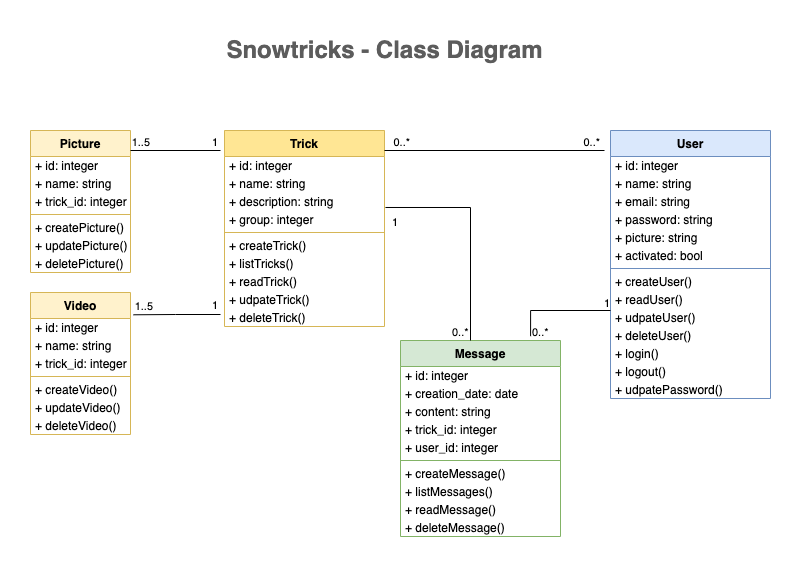

The diagram above was exported from draw.io. Its source (the exported page's mxGraphModel, read from the mxfile embedded in the PNG):
<mxGraphModel dx="946" dy="606" grid="1" gridSize="10" guides="1" tooltips="1" connect="1" arrows="1" fold="1" page="1" pageScale="1" pageWidth="827" pageHeight="1169" math="0" shadow="0">
  <root>
    <mxCell id="0" />
    <mxCell id="1" parent="0" />
    <mxCell id="1vA5q-rVSFopZS03osk3-1" value="Snowtricks - Class Diagram" style="text;strokeColor=none;fillColor=none;html=1;fontSize=24;fontStyle=1;verticalAlign=middle;align=center;fontColor=#5C5C5C;" parent="1" vertex="1">
      <mxGeometry x="114" y="40" width="599" height="40" as="geometry" />
    </mxCell>
    <mxCell id="b7Qtn_MTIfO2kebi2Q_Y-1" value="Trick" style="swimlane;fontStyle=1;align=center;verticalAlign=top;childLayout=stackLayout;horizontal=1;startSize=26;horizontalStack=0;resizeParent=1;resizeParentMax=0;resizeLast=0;collapsible=1;marginBottom=0;fillColor=#FFE694;strokeColor=#d6b656;" parent="1" vertex="1">
      <mxGeometry x="254" y="140" width="160" height="196" as="geometry" />
    </mxCell>
    <mxCell id="b7Qtn_MTIfO2kebi2Q_Y-21" value="+ id: integer" style="text;strokeColor=none;fillColor=none;align=left;verticalAlign=middle;spacingLeft=4;spacingRight=4;overflow=hidden;rotatable=0;points=[[0,0.5],[1,0.5]];portConstraint=eastwest;spacing=1;" parent="b7Qtn_MTIfO2kebi2Q_Y-1" vertex="1">
      <mxGeometry y="26" width="160" height="18" as="geometry" />
    </mxCell>
    <mxCell id="b7Qtn_MTIfO2kebi2Q_Y-2" value="+ name: string" style="text;strokeColor=none;fillColor=none;align=left;verticalAlign=middle;spacingLeft=4;spacingRight=4;overflow=hidden;rotatable=0;points=[[0,0.5],[1,0.5]];portConstraint=eastwest;spacing=1;" parent="b7Qtn_MTIfO2kebi2Q_Y-1" vertex="1">
      <mxGeometry y="44" width="160" height="18" as="geometry" />
    </mxCell>
    <mxCell id="b7Qtn_MTIfO2kebi2Q_Y-12" value="+ description: string" style="text;strokeColor=none;fillColor=none;align=left;verticalAlign=middle;spacingLeft=4;spacingRight=4;overflow=hidden;rotatable=0;points=[[0,0.5],[1,0.5]];portConstraint=eastwest;spacing=1;" parent="b7Qtn_MTIfO2kebi2Q_Y-1" vertex="1">
      <mxGeometry y="62" width="160" height="18" as="geometry" />
    </mxCell>
    <mxCell id="b7Qtn_MTIfO2kebi2Q_Y-13" value="+ group: integer" style="text;strokeColor=none;fillColor=none;align=left;verticalAlign=middle;spacingLeft=4;spacingRight=4;overflow=hidden;rotatable=0;points=[[0,0.5],[1,0.5]];portConstraint=eastwest;spacing=1;" parent="b7Qtn_MTIfO2kebi2Q_Y-1" vertex="1">
      <mxGeometry y="80" width="160" height="18" as="geometry" />
    </mxCell>
    <mxCell id="b7Qtn_MTIfO2kebi2Q_Y-3" value="" style="line;strokeWidth=1;fillColor=none;align=left;verticalAlign=middle;spacingTop=-1;spacingLeft=3;spacingRight=3;rotatable=0;labelPosition=right;points=[];portConstraint=eastwest;strokeColor=inherit;" parent="b7Qtn_MTIfO2kebi2Q_Y-1" vertex="1">
      <mxGeometry y="98" width="160" height="8" as="geometry" />
    </mxCell>
    <mxCell id="b7Qtn_MTIfO2kebi2Q_Y-10" value="+ createTrick()" style="text;strokeColor=none;fillColor=none;align=left;verticalAlign=middle;spacingLeft=4;spacingRight=4;overflow=hidden;rotatable=0;points=[[0,0.5],[1,0.5]];portConstraint=eastwest;spacing=1;" parent="b7Qtn_MTIfO2kebi2Q_Y-1" vertex="1">
      <mxGeometry y="106" width="160" height="18" as="geometry" />
    </mxCell>
    <mxCell id="b7Qtn_MTIfO2kebi2Q_Y-58" value="+ listTricks()" style="text;strokeColor=none;fillColor=none;align=left;verticalAlign=middle;spacingLeft=4;spacingRight=4;overflow=hidden;rotatable=0;points=[[0,0.5],[1,0.5]];portConstraint=eastwest;spacing=1;" parent="b7Qtn_MTIfO2kebi2Q_Y-1" vertex="1">
      <mxGeometry y="124" width="160" height="18" as="geometry" />
    </mxCell>
    <mxCell id="b7Qtn_MTIfO2kebi2Q_Y-59" value="+ readTrick()" style="text;strokeColor=none;fillColor=none;align=left;verticalAlign=middle;spacingLeft=4;spacingRight=4;overflow=hidden;rotatable=0;points=[[0,0.5],[1,0.5]];portConstraint=eastwest;spacing=1;" parent="b7Qtn_MTIfO2kebi2Q_Y-1" vertex="1">
      <mxGeometry y="142" width="160" height="18" as="geometry" />
    </mxCell>
    <mxCell id="b7Qtn_MTIfO2kebi2Q_Y-61" value="+ udpateTrick()" style="text;strokeColor=none;fillColor=none;align=left;verticalAlign=middle;spacingLeft=4;spacingRight=4;overflow=hidden;rotatable=0;points=[[0,0.5],[1,0.5]];portConstraint=eastwest;spacing=1;" parent="b7Qtn_MTIfO2kebi2Q_Y-1" vertex="1">
      <mxGeometry y="160" width="160" height="18" as="geometry" />
    </mxCell>
    <mxCell id="b7Qtn_MTIfO2kebi2Q_Y-60" value="+ deleteTrick()" style="text;strokeColor=none;fillColor=none;align=left;verticalAlign=middle;spacingLeft=4;spacingRight=4;overflow=hidden;rotatable=0;points=[[0,0.5],[1,0.5]];portConstraint=eastwest;spacing=1;" parent="b7Qtn_MTIfO2kebi2Q_Y-1" vertex="1">
      <mxGeometry y="178" width="160" height="18" as="geometry" />
    </mxCell>
    <mxCell id="b7Qtn_MTIfO2kebi2Q_Y-15" value="Picture" style="swimlane;fontStyle=1;align=center;verticalAlign=top;childLayout=stackLayout;horizontal=1;startSize=26;horizontalStack=0;resizeParent=1;resizeParentMax=0;resizeLast=0;collapsible=1;marginBottom=0;fillColor=#fff2cc;strokeColor=#d6b656;" parent="1" vertex="1">
      <mxGeometry x="60" y="140" width="100" height="142" as="geometry" />
    </mxCell>
    <mxCell id="b7Qtn_MTIfO2kebi2Q_Y-18" value="+ id: integer" style="text;strokeColor=none;fillColor=none;align=left;verticalAlign=middle;spacingLeft=4;spacingRight=4;overflow=hidden;rotatable=0;points=[[0,0.5],[1,0.5]];portConstraint=eastwest;spacing=1;" parent="b7Qtn_MTIfO2kebi2Q_Y-15" vertex="1">
      <mxGeometry y="26" width="100" height="18" as="geometry" />
    </mxCell>
    <mxCell id="aymt_PumlaSryEm_DxLj-1" value="+ name: string" style="text;strokeColor=none;fillColor=none;align=left;verticalAlign=middle;spacingLeft=4;spacingRight=4;overflow=hidden;rotatable=0;points=[[0,0.5],[1,0.5]];portConstraint=eastwest;spacing=1;" parent="b7Qtn_MTIfO2kebi2Q_Y-15" vertex="1">
      <mxGeometry y="44" width="100" height="18" as="geometry" />
    </mxCell>
    <mxCell id="b7Qtn_MTIfO2kebi2Q_Y-25" value="+ trick_id: integer" style="text;strokeColor=none;fillColor=none;align=left;verticalAlign=middle;spacingLeft=4;spacingRight=4;overflow=hidden;rotatable=0;points=[[0,0.5],[1,0.5]];portConstraint=eastwest;spacing=1;" parent="b7Qtn_MTIfO2kebi2Q_Y-15" vertex="1">
      <mxGeometry y="62" width="100" height="18" as="geometry" />
    </mxCell>
    <mxCell id="b7Qtn_MTIfO2kebi2Q_Y-19" value="" style="line;strokeWidth=1;fillColor=none;align=left;verticalAlign=middle;spacingTop=-1;spacingLeft=3;spacingRight=3;rotatable=0;labelPosition=right;points=[];portConstraint=eastwest;strokeColor=inherit;" parent="b7Qtn_MTIfO2kebi2Q_Y-15" vertex="1">
      <mxGeometry y="80" width="100" height="8" as="geometry" />
    </mxCell>
    <mxCell id="b7Qtn_MTIfO2kebi2Q_Y-81" value="+ createPicture()" style="text;strokeColor=none;fillColor=none;align=left;verticalAlign=middle;spacingLeft=4;spacingRight=4;overflow=hidden;rotatable=0;points=[[0,0.5],[1,0.5]];portConstraint=eastwest;spacing=1;" parent="b7Qtn_MTIfO2kebi2Q_Y-15" vertex="1">
      <mxGeometry y="88" width="100" height="18" as="geometry" />
    </mxCell>
    <mxCell id="aymt_PumlaSryEm_DxLj-4" value="+ updatePicture()" style="text;strokeColor=none;fillColor=none;align=left;verticalAlign=middle;spacingLeft=4;spacingRight=4;overflow=hidden;rotatable=0;points=[[0,0.5],[1,0.5]];portConstraint=eastwest;spacing=1;" parent="b7Qtn_MTIfO2kebi2Q_Y-15" vertex="1">
      <mxGeometry y="106" width="100" height="18" as="geometry" />
    </mxCell>
    <mxCell id="b7Qtn_MTIfO2kebi2Q_Y-82" value="+ deletePicture()" style="text;strokeColor=none;fillColor=none;align=left;verticalAlign=middle;spacingLeft=4;spacingRight=4;overflow=hidden;rotatable=0;points=[[0,0.5],[1,0.5]];portConstraint=eastwest;spacing=1;" parent="b7Qtn_MTIfO2kebi2Q_Y-15" vertex="1">
      <mxGeometry y="124" width="100" height="18" as="geometry" />
    </mxCell>
    <mxCell id="b7Qtn_MTIfO2kebi2Q_Y-22" value="Video" style="swimlane;fontStyle=1;align=center;verticalAlign=top;childLayout=stackLayout;horizontal=1;startSize=26;horizontalStack=0;resizeParent=1;resizeParentMax=0;resizeLast=0;collapsible=1;marginBottom=0;fillColor=#fff2cc;strokeColor=#d6b656;" parent="1" vertex="1">
      <mxGeometry x="60" y="302" width="100" height="142" as="geometry" />
    </mxCell>
    <mxCell id="b7Qtn_MTIfO2kebi2Q_Y-23" value="+ id: integer" style="text;strokeColor=none;fillColor=none;align=left;verticalAlign=middle;spacingLeft=4;spacingRight=4;overflow=hidden;rotatable=0;points=[[0,0.5],[1,0.5]];portConstraint=eastwest;spacing=1;" parent="b7Qtn_MTIfO2kebi2Q_Y-22" vertex="1">
      <mxGeometry y="26" width="100" height="18" as="geometry" />
    </mxCell>
    <mxCell id="aymt_PumlaSryEm_DxLj-2" value="+ name: string" style="text;strokeColor=none;fillColor=none;align=left;verticalAlign=middle;spacingLeft=4;spacingRight=4;overflow=hidden;rotatable=0;points=[[0,0.5],[1,0.5]];portConstraint=eastwest;spacing=1;" parent="b7Qtn_MTIfO2kebi2Q_Y-22" vertex="1">
      <mxGeometry y="44" width="100" height="18" as="geometry" />
    </mxCell>
    <mxCell id="b7Qtn_MTIfO2kebi2Q_Y-26" value="+ trick_id: integer" style="text;strokeColor=none;fillColor=none;align=left;verticalAlign=middle;spacingLeft=4;spacingRight=4;overflow=hidden;rotatable=0;points=[[0,0.5],[1,0.5]];portConstraint=eastwest;spacing=1;" parent="b7Qtn_MTIfO2kebi2Q_Y-22" vertex="1">
      <mxGeometry y="62" width="100" height="18" as="geometry" />
    </mxCell>
    <mxCell id="b7Qtn_MTIfO2kebi2Q_Y-24" value="" style="line;strokeWidth=1;fillColor=none;align=left;verticalAlign=middle;spacingTop=-1;spacingLeft=3;spacingRight=3;rotatable=0;labelPosition=right;points=[];portConstraint=eastwest;strokeColor=inherit;" parent="b7Qtn_MTIfO2kebi2Q_Y-22" vertex="1">
      <mxGeometry y="80" width="100" height="8" as="geometry" />
    </mxCell>
    <mxCell id="b7Qtn_MTIfO2kebi2Q_Y-83" value="+ createVideo()" style="text;strokeColor=none;fillColor=none;align=left;verticalAlign=middle;spacingLeft=4;spacingRight=4;overflow=hidden;rotatable=0;points=[[0,0.5],[1,0.5]];portConstraint=eastwest;spacing=1;" parent="b7Qtn_MTIfO2kebi2Q_Y-22" vertex="1">
      <mxGeometry y="88" width="100" height="18" as="geometry" />
    </mxCell>
    <mxCell id="aymt_PumlaSryEm_DxLj-5" value="+ updateVideo()" style="text;strokeColor=none;fillColor=none;align=left;verticalAlign=middle;spacingLeft=4;spacingRight=4;overflow=hidden;rotatable=0;points=[[0,0.5],[1,0.5]];portConstraint=eastwest;spacing=1;" parent="b7Qtn_MTIfO2kebi2Q_Y-22" vertex="1">
      <mxGeometry y="106" width="100" height="18" as="geometry" />
    </mxCell>
    <mxCell id="b7Qtn_MTIfO2kebi2Q_Y-84" value="+ deleteVideo()" style="text;strokeColor=none;fillColor=none;align=left;verticalAlign=middle;spacingLeft=4;spacingRight=4;overflow=hidden;rotatable=0;points=[[0,0.5],[1,0.5]];portConstraint=eastwest;spacing=1;" parent="b7Qtn_MTIfO2kebi2Q_Y-22" vertex="1">
      <mxGeometry y="124" width="100" height="18" as="geometry" />
    </mxCell>
    <mxCell id="b7Qtn_MTIfO2kebi2Q_Y-27" value="" style="endArrow=none;html=1;edgeStyle=orthogonalEdgeStyle;rounded=0;entryX=1.03;entryY=0.157;entryDx=0;entryDy=0;entryPerimeter=0;" parent="1" target="b7Qtn_MTIfO2kebi2Q_Y-22" edge="1">
      <mxGeometry relative="1" as="geometry">
        <mxPoint x="250" y="324" as="sourcePoint" />
        <mxPoint x="170" y="260" as="targetPoint" />
      </mxGeometry>
    </mxCell>
    <mxCell id="b7Qtn_MTIfO2kebi2Q_Y-28" value="1" style="edgeLabel;resizable=0;html=1;align=left;verticalAlign=bottom;" parent="b7Qtn_MTIfO2kebi2Q_Y-27" connectable="0" vertex="1">
      <mxGeometry x="-1" relative="1" as="geometry">
        <mxPoint x="-10" y="-1" as="offset" />
      </mxGeometry>
    </mxCell>
    <mxCell id="b7Qtn_MTIfO2kebi2Q_Y-29" value="1..5" style="edgeLabel;resizable=0;html=1;align=right;verticalAlign=bottom;" parent="b7Qtn_MTIfO2kebi2Q_Y-27" connectable="0" vertex="1">
      <mxGeometry x="1" relative="1" as="geometry">
        <mxPoint x="20" as="offset" />
      </mxGeometry>
    </mxCell>
    <mxCell id="b7Qtn_MTIfO2kebi2Q_Y-30" value="" style="endArrow=none;html=1;edgeStyle=orthogonalEdgeStyle;rounded=0;" parent="1" edge="1">
      <mxGeometry relative="1" as="geometry">
        <mxPoint x="250" y="160" as="sourcePoint" />
        <mxPoint x="160" y="160" as="targetPoint" />
      </mxGeometry>
    </mxCell>
    <mxCell id="b7Qtn_MTIfO2kebi2Q_Y-31" value="1" style="edgeLabel;resizable=0;html=1;align=left;verticalAlign=bottom;" parent="b7Qtn_MTIfO2kebi2Q_Y-30" connectable="0" vertex="1">
      <mxGeometry x="-1" relative="1" as="geometry">
        <mxPoint x="-10" as="offset" />
      </mxGeometry>
    </mxCell>
    <mxCell id="b7Qtn_MTIfO2kebi2Q_Y-32" value="1..5" style="edgeLabel;resizable=0;html=1;align=right;verticalAlign=bottom;" parent="b7Qtn_MTIfO2kebi2Q_Y-30" connectable="0" vertex="1">
      <mxGeometry x="1" relative="1" as="geometry">
        <mxPoint x="20" as="offset" />
      </mxGeometry>
    </mxCell>
    <mxCell id="b7Qtn_MTIfO2kebi2Q_Y-33" value="Message" style="swimlane;fontStyle=1;align=center;verticalAlign=top;childLayout=stackLayout;horizontal=1;startSize=26;horizontalStack=0;resizeParent=1;resizeParentMax=0;resizeLast=0;collapsible=1;marginBottom=0;fillColor=#d5e8d4;strokeColor=#82b366;" parent="1" vertex="1">
      <mxGeometry x="430" y="350" width="160" height="196" as="geometry" />
    </mxCell>
    <mxCell id="b7Qtn_MTIfO2kebi2Q_Y-34" value="+ id: integer" style="text;strokeColor=none;fillColor=none;align=left;verticalAlign=middle;spacingLeft=4;spacingRight=4;overflow=hidden;rotatable=0;points=[[0,0.5],[1,0.5]];portConstraint=eastwest;spacing=1;" parent="b7Qtn_MTIfO2kebi2Q_Y-33" vertex="1">
      <mxGeometry y="26" width="160" height="18" as="geometry" />
    </mxCell>
    <mxCell id="b7Qtn_MTIfO2kebi2Q_Y-75" value="+ creation_date: date" style="text;strokeColor=none;fillColor=none;align=left;verticalAlign=middle;spacingLeft=4;spacingRight=4;overflow=hidden;rotatable=0;points=[[0,0.5],[1,0.5]];portConstraint=eastwest;spacing=1;" parent="b7Qtn_MTIfO2kebi2Q_Y-33" vertex="1">
      <mxGeometry y="44" width="160" height="18" as="geometry" />
    </mxCell>
    <mxCell id="b7Qtn_MTIfO2kebi2Q_Y-36" value="+ content: string" style="text;strokeColor=none;fillColor=none;align=left;verticalAlign=middle;spacingLeft=4;spacingRight=4;overflow=hidden;rotatable=0;points=[[0,0.5],[1,0.5]];portConstraint=eastwest;spacing=1;" parent="b7Qtn_MTIfO2kebi2Q_Y-33" vertex="1">
      <mxGeometry y="62" width="160" height="18" as="geometry" />
    </mxCell>
    <mxCell id="b7Qtn_MTIfO2kebi2Q_Y-40" value="+ trick_id: integer" style="text;strokeColor=none;fillColor=none;align=left;verticalAlign=middle;spacingLeft=4;spacingRight=4;overflow=hidden;rotatable=0;points=[[0,0.5],[1,0.5]];portConstraint=eastwest;spacing=1;" parent="b7Qtn_MTIfO2kebi2Q_Y-33" vertex="1">
      <mxGeometry y="80" width="160" height="18" as="geometry" />
    </mxCell>
    <mxCell id="b7Qtn_MTIfO2kebi2Q_Y-41" value="+ user_id: integer" style="text;strokeColor=none;fillColor=none;align=left;verticalAlign=middle;spacingLeft=4;spacingRight=4;overflow=hidden;rotatable=0;points=[[0,0.5],[1,0.5]];portConstraint=eastwest;spacing=1;" parent="b7Qtn_MTIfO2kebi2Q_Y-33" vertex="1">
      <mxGeometry y="98" width="160" height="18" as="geometry" />
    </mxCell>
    <mxCell id="b7Qtn_MTIfO2kebi2Q_Y-38" value="" style="line;strokeWidth=1;fillColor=none;align=left;verticalAlign=middle;spacingTop=-1;spacingLeft=3;spacingRight=3;rotatable=0;labelPosition=right;points=[];portConstraint=eastwest;strokeColor=inherit;" parent="b7Qtn_MTIfO2kebi2Q_Y-33" vertex="1">
      <mxGeometry y="116" width="160" height="8" as="geometry" />
    </mxCell>
    <mxCell id="b7Qtn_MTIfO2kebi2Q_Y-39" value="+ createMessage()" style="text;strokeColor=none;fillColor=none;align=left;verticalAlign=middle;spacingLeft=4;spacingRight=4;overflow=hidden;rotatable=0;points=[[0,0.5],[1,0.5]];portConstraint=eastwest;spacing=1;" parent="b7Qtn_MTIfO2kebi2Q_Y-33" vertex="1">
      <mxGeometry y="124" width="160" height="18" as="geometry" />
    </mxCell>
    <mxCell id="b7Qtn_MTIfO2kebi2Q_Y-71" value="+ listMessages()" style="text;strokeColor=none;fillColor=none;align=left;verticalAlign=middle;spacingLeft=4;spacingRight=4;overflow=hidden;rotatable=0;points=[[0,0.5],[1,0.5]];portConstraint=eastwest;spacing=1;" parent="b7Qtn_MTIfO2kebi2Q_Y-33" vertex="1">
      <mxGeometry y="142" width="160" height="18" as="geometry" />
    </mxCell>
    <mxCell id="b7Qtn_MTIfO2kebi2Q_Y-69" value="+ readMessage()" style="text;strokeColor=none;fillColor=none;align=left;verticalAlign=middle;spacingLeft=4;spacingRight=4;overflow=hidden;rotatable=0;points=[[0,0.5],[1,0.5]];portConstraint=eastwest;spacing=1;" parent="b7Qtn_MTIfO2kebi2Q_Y-33" vertex="1">
      <mxGeometry y="160" width="160" height="18" as="geometry" />
    </mxCell>
    <mxCell id="b7Qtn_MTIfO2kebi2Q_Y-72" value="+ deleteMessage()" style="text;strokeColor=none;fillColor=none;align=left;verticalAlign=middle;spacingLeft=4;spacingRight=4;overflow=hidden;rotatable=0;points=[[0,0.5],[1,0.5]];portConstraint=eastwest;spacing=1;" parent="b7Qtn_MTIfO2kebi2Q_Y-33" vertex="1">
      <mxGeometry y="178" width="160" height="18" as="geometry" />
    </mxCell>
    <mxCell id="b7Qtn_MTIfO2kebi2Q_Y-42" value="" style="endArrow=none;html=1;edgeStyle=orthogonalEdgeStyle;rounded=0;" parent="1" edge="1">
      <mxGeometry relative="1" as="geometry">
        <mxPoint x="414" y="160" as="sourcePoint" />
        <mxPoint x="634" y="160" as="targetPoint" />
        <Array as="points">
          <mxPoint x="634" y="160" />
        </Array>
      </mxGeometry>
    </mxCell>
    <mxCell id="b7Qtn_MTIfO2kebi2Q_Y-43" value="1" style="edgeLabel;resizable=0;html=1;align=left;verticalAlign=bottom;" parent="b7Qtn_MTIfO2kebi2Q_Y-42" connectable="0" vertex="1">
      <mxGeometry x="-1" relative="1" as="geometry">
        <mxPoint x="6" y="80" as="offset" />
      </mxGeometry>
    </mxCell>
    <mxCell id="b7Qtn_MTIfO2kebi2Q_Y-44" value="0..*" style="edgeLabel;resizable=0;html=1;align=right;verticalAlign=bottom;" parent="b7Qtn_MTIfO2kebi2Q_Y-42" connectable="0" vertex="1">
      <mxGeometry x="1" relative="1" as="geometry">
        <mxPoint x="-194" as="offset" />
      </mxGeometry>
    </mxCell>
    <mxCell id="b7Qtn_MTIfO2kebi2Q_Y-45" value="User" style="swimlane;fontStyle=1;align=center;verticalAlign=top;childLayout=stackLayout;horizontal=1;startSize=26;horizontalStack=0;resizeParent=1;resizeParentMax=0;resizeLast=0;collapsible=1;marginBottom=0;fillColor=#dae8fc;strokeColor=#6c8ebf;" parent="1" vertex="1">
      <mxGeometry x="640" y="140" width="160" height="268" as="geometry" />
    </mxCell>
    <mxCell id="b7Qtn_MTIfO2kebi2Q_Y-46" value="+ id: integer" style="text;strokeColor=none;fillColor=none;align=left;verticalAlign=middle;spacingLeft=4;spacingRight=4;overflow=hidden;rotatable=0;points=[[0,0.5],[1,0.5]];portConstraint=eastwest;spacing=1;" parent="b7Qtn_MTIfO2kebi2Q_Y-45" vertex="1">
      <mxGeometry y="26" width="160" height="18" as="geometry" />
    </mxCell>
    <mxCell id="b7Qtn_MTIfO2kebi2Q_Y-78" value="+ name: string" style="text;strokeColor=none;fillColor=none;align=left;verticalAlign=middle;spacingLeft=4;spacingRight=4;overflow=hidden;rotatable=0;points=[[0,0.5],[1,0.5]];portConstraint=eastwest;spacing=1;" parent="b7Qtn_MTIfO2kebi2Q_Y-45" vertex="1">
      <mxGeometry y="44" width="160" height="18" as="geometry" />
    </mxCell>
    <mxCell id="b7Qtn_MTIfO2kebi2Q_Y-79" value="+ email: string" style="text;strokeColor=none;fillColor=none;align=left;verticalAlign=middle;spacingLeft=4;spacingRight=4;overflow=hidden;rotatable=0;points=[[0,0.5],[1,0.5]];portConstraint=eastwest;spacing=1;" parent="b7Qtn_MTIfO2kebi2Q_Y-45" vertex="1">
      <mxGeometry y="62" width="160" height="18" as="geometry" />
    </mxCell>
    <mxCell id="b7Qtn_MTIfO2kebi2Q_Y-80" value="+ password: string" style="text;strokeColor=none;fillColor=none;align=left;verticalAlign=middle;spacingLeft=4;spacingRight=4;overflow=hidden;rotatable=0;points=[[0,0.5],[1,0.5]];portConstraint=eastwest;spacing=1;" parent="b7Qtn_MTIfO2kebi2Q_Y-45" vertex="1">
      <mxGeometry y="80" width="160" height="18" as="geometry" />
    </mxCell>
    <mxCell id="b7Qtn_MTIfO2kebi2Q_Y-74" value="+ picture: string" style="text;strokeColor=none;fillColor=none;align=left;verticalAlign=middle;spacingLeft=4;spacingRight=4;overflow=hidden;rotatable=0;points=[[0,0.5],[1,0.5]];portConstraint=eastwest;spacing=1;" parent="b7Qtn_MTIfO2kebi2Q_Y-45" vertex="1">
      <mxGeometry y="98" width="160" height="18" as="geometry" />
    </mxCell>
    <mxCell id="aymt_PumlaSryEm_DxLj-3" value="+ activated: bool" style="text;strokeColor=none;fillColor=none;align=left;verticalAlign=middle;spacingLeft=4;spacingRight=4;overflow=hidden;rotatable=0;points=[[0,0.5],[1,0.5]];portConstraint=eastwest;spacing=1;" parent="b7Qtn_MTIfO2kebi2Q_Y-45" vertex="1">
      <mxGeometry y="116" width="160" height="18" as="geometry" />
    </mxCell>
    <mxCell id="b7Qtn_MTIfO2kebi2Q_Y-50" value="" style="line;strokeWidth=1;fillColor=none;align=left;verticalAlign=middle;spacingTop=-1;spacingLeft=3;spacingRight=3;rotatable=0;labelPosition=right;points=[];portConstraint=eastwest;strokeColor=inherit;" parent="b7Qtn_MTIfO2kebi2Q_Y-45" vertex="1">
      <mxGeometry y="134" width="160" height="8" as="geometry" />
    </mxCell>
    <mxCell id="b7Qtn_MTIfO2kebi2Q_Y-62" value="+ createUser()" style="text;strokeColor=none;fillColor=none;align=left;verticalAlign=middle;spacingLeft=4;spacingRight=4;overflow=hidden;rotatable=0;points=[[0,0.5],[1,0.5]];portConstraint=eastwest;spacing=1;" parent="b7Qtn_MTIfO2kebi2Q_Y-45" vertex="1">
      <mxGeometry y="142" width="160" height="18" as="geometry" />
    </mxCell>
    <mxCell id="b7Qtn_MTIfO2kebi2Q_Y-64" value="+ readUser()" style="text;strokeColor=none;fillColor=none;align=left;verticalAlign=middle;spacingLeft=4;spacingRight=4;overflow=hidden;rotatable=0;points=[[0,0.5],[1,0.5]];portConstraint=eastwest;spacing=1;" parent="b7Qtn_MTIfO2kebi2Q_Y-45" vertex="1">
      <mxGeometry y="160" width="160" height="18" as="geometry" />
    </mxCell>
    <mxCell id="b7Qtn_MTIfO2kebi2Q_Y-63" value="+ udpateUser()" style="text;strokeColor=none;fillColor=none;align=left;verticalAlign=middle;spacingLeft=4;spacingRight=4;overflow=hidden;rotatable=0;points=[[0,0.5],[1,0.5]];portConstraint=eastwest;spacing=1;" parent="b7Qtn_MTIfO2kebi2Q_Y-45" vertex="1">
      <mxGeometry y="178" width="160" height="18" as="geometry" />
    </mxCell>
    <mxCell id="b7Qtn_MTIfO2kebi2Q_Y-66" value="+ deleteUser()" style="text;strokeColor=none;fillColor=none;align=left;verticalAlign=middle;spacingLeft=4;spacingRight=4;overflow=hidden;rotatable=0;points=[[0,0.5],[1,0.5]];portConstraint=eastwest;spacing=1;" parent="b7Qtn_MTIfO2kebi2Q_Y-45" vertex="1">
      <mxGeometry y="196" width="160" height="18" as="geometry" />
    </mxCell>
    <mxCell id="b7Qtn_MTIfO2kebi2Q_Y-65" value="+ login()" style="text;strokeColor=none;fillColor=none;align=left;verticalAlign=middle;spacingLeft=4;spacingRight=4;overflow=hidden;rotatable=0;points=[[0,0.5],[1,0.5]];portConstraint=eastwest;spacing=1;" parent="b7Qtn_MTIfO2kebi2Q_Y-45" vertex="1">
      <mxGeometry y="214" width="160" height="18" as="geometry" />
    </mxCell>
    <mxCell id="b7Qtn_MTIfO2kebi2Q_Y-51" value="+ logout()" style="text;strokeColor=none;fillColor=none;align=left;verticalAlign=middle;spacingLeft=4;spacingRight=4;overflow=hidden;rotatable=0;points=[[0,0.5],[1,0.5]];portConstraint=eastwest;spacing=1;" parent="b7Qtn_MTIfO2kebi2Q_Y-45" vertex="1">
      <mxGeometry y="232" width="160" height="18" as="geometry" />
    </mxCell>
    <mxCell id="b7Qtn_MTIfO2kebi2Q_Y-67" value="+ udpatePassword()" style="text;strokeColor=none;fillColor=none;align=left;verticalAlign=middle;spacingLeft=4;spacingRight=4;overflow=hidden;rotatable=0;points=[[0,0.5],[1,0.5]];portConstraint=eastwest;spacing=1;" parent="b7Qtn_MTIfO2kebi2Q_Y-45" vertex="1">
      <mxGeometry y="250" width="160" height="18" as="geometry" />
    </mxCell>
    <mxCell id="b7Qtn_MTIfO2kebi2Q_Y-52" value="" style="endArrow=none;html=1;edgeStyle=orthogonalEdgeStyle;rounded=0;entryX=0.813;entryY=-0.022;entryDx=0;entryDy=0;entryPerimeter=0;" parent="1" target="b7Qtn_MTIfO2kebi2Q_Y-33" edge="1">
      <mxGeometry relative="1" as="geometry">
        <mxPoint x="640" y="320" as="sourcePoint" />
        <mxPoint x="550" y="320" as="targetPoint" />
      </mxGeometry>
    </mxCell>
    <mxCell id="b7Qtn_MTIfO2kebi2Q_Y-53" value="0..*" style="edgeLabel;resizable=0;html=1;align=left;verticalAlign=bottom;" parent="b7Qtn_MTIfO2kebi2Q_Y-52" connectable="0" vertex="1">
      <mxGeometry x="-1" relative="1" as="geometry">
        <mxPoint x="-160" y="30" as="offset" />
      </mxGeometry>
    </mxCell>
    <mxCell id="b7Qtn_MTIfO2kebi2Q_Y-54" value="1" style="edgeLabel;resizable=0;html=1;align=right;verticalAlign=bottom;" parent="b7Qtn_MTIfO2kebi2Q_Y-52" connectable="0" vertex="1">
      <mxGeometry x="1" relative="1" as="geometry">
        <mxPoint x="80" y="-25" as="offset" />
      </mxGeometry>
    </mxCell>
    <mxCell id="b7Qtn_MTIfO2kebi2Q_Y-55" value="" style="endArrow=none;html=1;edgeStyle=orthogonalEdgeStyle;rounded=0;exitX=1.006;exitY=-0.167;exitDx=0;exitDy=0;exitPerimeter=0;" parent="1" source="b7Qtn_MTIfO2kebi2Q_Y-13" edge="1">
      <mxGeometry relative="1" as="geometry">
        <mxPoint x="500" y="264" as="sourcePoint" />
        <mxPoint x="500" y="350" as="targetPoint" />
      </mxGeometry>
    </mxCell>
    <mxCell id="b7Qtn_MTIfO2kebi2Q_Y-56" value="0..*" style="edgeLabel;resizable=0;html=1;align=left;verticalAlign=bottom;" parent="b7Qtn_MTIfO2kebi2Q_Y-55" connectable="0" vertex="1">
      <mxGeometry x="-1" relative="1" as="geometry">
        <mxPoint x="145" y="133" as="offset" />
      </mxGeometry>
    </mxCell>
    <mxCell id="b7Qtn_MTIfO2kebi2Q_Y-57" value="0..*" style="edgeLabel;resizable=0;html=1;align=right;verticalAlign=bottom;" parent="b7Qtn_MTIfO2kebi2Q_Y-55" connectable="0" vertex="1">
      <mxGeometry x="1" relative="1" as="geometry">
        <mxPoint x="130" y="-190" as="offset" />
      </mxGeometry>
    </mxCell>
  </root>
</mxGraphModel>